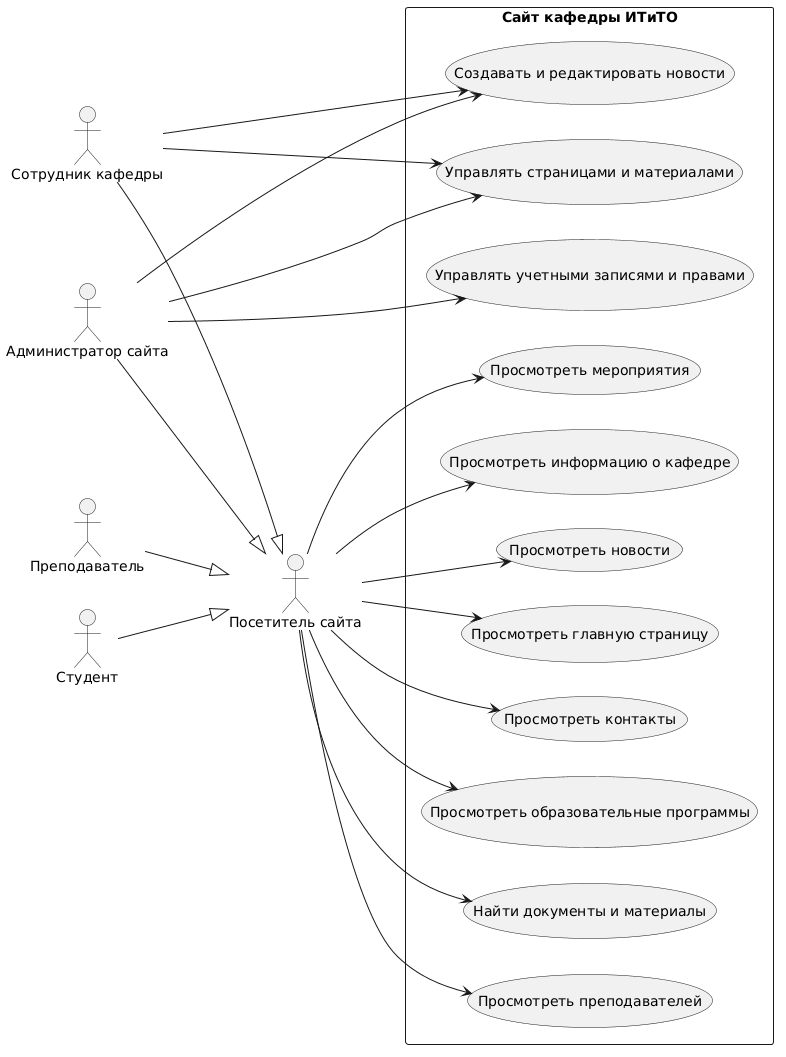

The diagram above was rendered by PlantUML. Its source (embedded in the PNG):
@startuml
left to right direction

actor "Посетитель сайта" as Visitor
actor "Студент" as Student
actor "Преподаватель" as Teacher
actor "Сотрудник кафедры" as Employee
actor "Администратор сайта" as Admin

Student --|> Visitor
Teacher --|> Visitor
Employee --|> Visitor
Admin --|> Visitor

rectangle "Сайт кафедры ИТиТО" {
    usecase "Просмотреть главную страницу" as UC1
    usecase "Просмотреть новости" as UC2
    usecase "Просмотреть мероприятия" as UC3
    usecase "Просмотреть информацию о кафедре" as UC4
    usecase "Просмотреть преподавателей" as UC5
    usecase "Просмотреть образовательные программы" as UC6
    usecase "Найти документы и материалы" as UC7
    usecase "Просмотреть контакты" as UC8

    usecase "Создавать и редактировать новости" as UC9
    usecase "Управлять страницами и материалами" as UC10
    usecase "Управлять учетными записями и правами" as UC11
}

Visitor --> UC1
Visitor --> UC2
Visitor --> UC3
Visitor --> UC4
Visitor --> UC5
Visitor --> UC6
Visitor --> UC7
Visitor --> UC8

Employee --> UC9
Employee --> UC10

Admin --> UC9
Admin --> UC10
Admin --> UC11
@enduml